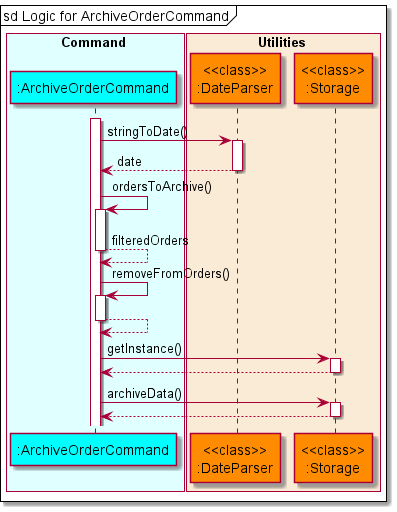

The diagram above was rendered by PlantUML. Its source (embedded in the PNG):
@startuml DeleteStockSequenceDiagram
'https://plantuml.com/sequence-diagram

!include style.puml

box Command COLOR_COMMAND_BOX
    participant ":ArchiveOrderCommand" as archiveOrder COLOR_COMMAND
end box

box Utilities COLOR_UTILITIES_BOX
    participant "<<class>>\n:DateParser" as dateParser COLOR_UTILITIES
    participant "<<class>>\n:Storage" as storage COLOR_UTILITIES
end box

autoactivate on
mainFrame sd Logic for ArchiveOrderCommand
activate archiveOrder
archiveOrder -> dateParser : stringToDate()
archiveOrder <-- dateParser : date
archiveOrder -> archiveOrder : ordersToArchive()
archiveOrder --> archiveOrder : filteredOrders
archiveOrder -> archiveOrder : removeFromOrders()
archiveOrder --> archiveOrder
archiveOrder -> storage : getInstance()
archiveOrder <-- storage
archiveOrder -> storage : archiveData()
archiveOrder <-- storage
@enduml